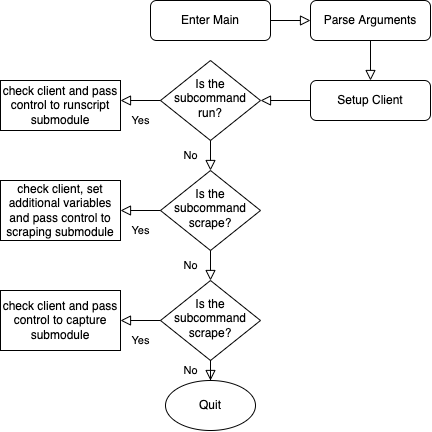

The diagram above was exported from draw.io. Its source (the exported page's mxGraphModel, read from the mxfile embedded in the PNG):
<mxGraphModel dx="652" dy="430" grid="1" gridSize="10" guides="1" tooltips="1" connect="1" arrows="1" fold="1" page="1" pageScale="1" pageWidth="827" pageHeight="1169" math="0" shadow="0">
  <root>
    <mxCell id="WIyWlLk6GJQsqaUBKTNV-0" />
    <mxCell id="WIyWlLk6GJQsqaUBKTNV-1" parent="WIyWlLk6GJQsqaUBKTNV-0" />
    <mxCell id="WIyWlLk6GJQsqaUBKTNV-2" value="" style="rounded=0;html=1;jettySize=auto;orthogonalLoop=1;fontSize=11;endArrow=block;endFill=0;endSize=8;strokeWidth=1;shadow=0;labelBackgroundColor=none;edgeStyle=orthogonalEdgeStyle;" parent="WIyWlLk6GJQsqaUBKTNV-1" source="WIyWlLk6GJQsqaUBKTNV-3" target="j1BuB8CsRVs5M5HkZhu3-0" edge="1">
      <mxGeometry relative="1" as="geometry" />
    </mxCell>
    <mxCell id="WIyWlLk6GJQsqaUBKTNV-3" value="Enter Main" style="rounded=1;whiteSpace=wrap;html=1;fontSize=12;glass=0;strokeWidth=1;shadow=0;" parent="WIyWlLk6GJQsqaUBKTNV-1" vertex="1">
      <mxGeometry x="160" y="80" width="120" height="40" as="geometry" />
    </mxCell>
    <mxCell id="j1BuB8CsRVs5M5HkZhu3-0" value="Parse Arguments" style="rounded=1;whiteSpace=wrap;html=1;fontSize=12;glass=0;strokeWidth=1;shadow=0;" vertex="1" parent="WIyWlLk6GJQsqaUBKTNV-1">
      <mxGeometry x="320" y="80" width="120" height="40" as="geometry" />
    </mxCell>
    <mxCell id="j1BuB8CsRVs5M5HkZhu3-1" value="Setup Client" style="rounded=1;whiteSpace=wrap;html=1;fontSize=12;glass=0;strokeWidth=1;shadow=0;" vertex="1" parent="WIyWlLk6GJQsqaUBKTNV-1">
      <mxGeometry x="320" y="160" width="120" height="40" as="geometry" />
    </mxCell>
    <mxCell id="j1BuB8CsRVs5M5HkZhu3-2" value="" style="rounded=0;html=1;jettySize=auto;orthogonalLoop=1;fontSize=11;endArrow=block;endFill=0;endSize=8;strokeWidth=1;shadow=0;labelBackgroundColor=none;edgeStyle=orthogonalEdgeStyle;" edge="1" parent="WIyWlLk6GJQsqaUBKTNV-1" source="j1BuB8CsRVs5M5HkZhu3-0" target="j1BuB8CsRVs5M5HkZhu3-1">
      <mxGeometry relative="1" as="geometry">
        <mxPoint x="249.9999999999999" y="110" as="sourcePoint" />
        <mxPoint x="329.9999999999999" y="110" as="targetPoint" />
      </mxGeometry>
    </mxCell>
    <mxCell id="j1BuB8CsRVs5M5HkZhu3-10" value="" style="rounded=0;html=1;jettySize=auto;orthogonalLoop=1;fontSize=11;endArrow=block;endFill=0;endSize=8;strokeWidth=1;shadow=0;labelBackgroundColor=none;edgeStyle=orthogonalEdgeStyle;" edge="1" parent="WIyWlLk6GJQsqaUBKTNV-1" source="j1BuB8CsRVs5M5HkZhu3-1" target="j1BuB8CsRVs5M5HkZhu3-12">
      <mxGeometry relative="1" as="geometry">
        <mxPoint x="430" y="130" as="sourcePoint" />
        <mxPoint x="300" y="200" as="targetPoint" />
      </mxGeometry>
    </mxCell>
    <mxCell id="j1BuB8CsRVs5M5HkZhu3-12" value="Is the subcommand run?" style="rhombus;whiteSpace=wrap;html=1;shadow=0;fontFamily=Helvetica;fontSize=12;align=center;strokeWidth=1;spacing=6;spacingTop=-4;" vertex="1" parent="WIyWlLk6GJQsqaUBKTNV-1">
      <mxGeometry x="170.0000000000001" y="140" width="100" height="80" as="geometry" />
    </mxCell>
    <mxCell id="j1BuB8CsRVs5M5HkZhu3-13" value="check client and pass control to runscript submodule" style="rounded=0;whiteSpace=wrap;html=1;" vertex="1" parent="WIyWlLk6GJQsqaUBKTNV-1">
      <mxGeometry x="10" y="160" width="120" height="50" as="geometry" />
    </mxCell>
    <mxCell id="j1BuB8CsRVs5M5HkZhu3-14" value="Yes" style="rounded=0;html=1;jettySize=auto;orthogonalLoop=1;fontSize=11;endArrow=block;endFill=0;endSize=8;strokeWidth=1;shadow=0;labelBackgroundColor=none;edgeStyle=orthogonalEdgeStyle;" edge="1" parent="WIyWlLk6GJQsqaUBKTNV-1" source="j1BuB8CsRVs5M5HkZhu3-12" target="j1BuB8CsRVs5M5HkZhu3-13">
      <mxGeometry y="20" relative="1" as="geometry">
        <mxPoint as="offset" />
        <mxPoint x="190" y="310" as="sourcePoint" />
        <mxPoint x="250" y="220.00000000000034" as="targetPoint" />
        <Array as="points">
          <mxPoint x="170" y="180" />
          <mxPoint x="170" y="180" />
        </Array>
      </mxGeometry>
    </mxCell>
    <mxCell id="j1BuB8CsRVs5M5HkZhu3-15" value="No" style="rounded=0;html=1;jettySize=auto;orthogonalLoop=1;fontSize=11;endArrow=block;endFill=0;endSize=8;strokeWidth=1;shadow=0;labelBackgroundColor=none;edgeStyle=orthogonalEdgeStyle;" edge="1" parent="WIyWlLk6GJQsqaUBKTNV-1" source="j1BuB8CsRVs5M5HkZhu3-12" target="j1BuB8CsRVs5M5HkZhu3-16">
      <mxGeometry y="20" relative="1" as="geometry">
        <mxPoint as="offset" />
        <mxPoint x="250" y="350" as="sourcePoint" />
        <mxPoint x="220" y="280" as="targetPoint" />
        <Array as="points" />
      </mxGeometry>
    </mxCell>
    <mxCell id="j1BuB8CsRVs5M5HkZhu3-16" value="Is the subcommand scrape?" style="rhombus;whiteSpace=wrap;html=1;shadow=0;fontFamily=Helvetica;fontSize=12;align=center;strokeWidth=1;spacing=6;spacingTop=-4;" vertex="1" parent="WIyWlLk6GJQsqaUBKTNV-1">
      <mxGeometry x="170.0000000000001" y="250" width="100" height="80" as="geometry" />
    </mxCell>
    <mxCell id="j1BuB8CsRVs5M5HkZhu3-17" value="check client, set additional variables and pass control to scraping submodule" style="rounded=0;whiteSpace=wrap;html=1;" vertex="1" parent="WIyWlLk6GJQsqaUBKTNV-1">
      <mxGeometry x="10" y="260" width="120" height="60" as="geometry" />
    </mxCell>
    <mxCell id="j1BuB8CsRVs5M5HkZhu3-19" value="Yes" style="rounded=0;html=1;jettySize=auto;orthogonalLoop=1;fontSize=11;endArrow=block;endFill=0;endSize=8;strokeWidth=1;shadow=0;labelBackgroundColor=none;edgeStyle=orthogonalEdgeStyle;" edge="1" parent="WIyWlLk6GJQsqaUBKTNV-1" source="j1BuB8CsRVs5M5HkZhu3-16" target="j1BuB8CsRVs5M5HkZhu3-17">
      <mxGeometry y="20" relative="1" as="geometry">
        <mxPoint as="offset" />
        <mxPoint x="250" y="290" as="sourcePoint" />
        <mxPoint x="250" y="330.00000000000034" as="targetPoint" />
        <Array as="points" />
      </mxGeometry>
    </mxCell>
    <mxCell id="j1BuB8CsRVs5M5HkZhu3-20" value="No" style="rounded=0;html=1;jettySize=auto;orthogonalLoop=1;fontSize=11;endArrow=block;endFill=0;endSize=8;strokeWidth=1;shadow=0;labelBackgroundColor=none;edgeStyle=orthogonalEdgeStyle;" edge="1" parent="WIyWlLk6GJQsqaUBKTNV-1" source="j1BuB8CsRVs5M5HkZhu3-16" target="j1BuB8CsRVs5M5HkZhu3-22">
      <mxGeometry y="20" relative="1" as="geometry">
        <mxPoint as="offset" />
        <mxPoint x="230.0000000000001" y="200" as="sourcePoint" />
        <mxPoint x="220" y="390" as="targetPoint" />
        <Array as="points" />
      </mxGeometry>
    </mxCell>
    <mxCell id="j1BuB8CsRVs5M5HkZhu3-21" value="check client and pass control to capture submodule" style="rounded=0;whiteSpace=wrap;html=1;" vertex="1" parent="WIyWlLk6GJQsqaUBKTNV-1">
      <mxGeometry x="10" y="370" width="120" height="60" as="geometry" />
    </mxCell>
    <mxCell id="j1BuB8CsRVs5M5HkZhu3-22" value="Is the subcommand scrape?" style="rhombus;whiteSpace=wrap;html=1;shadow=0;fontFamily=Helvetica;fontSize=12;align=center;strokeWidth=1;spacing=6;spacingTop=-4;" vertex="1" parent="WIyWlLk6GJQsqaUBKTNV-1">
      <mxGeometry x="170.0000000000001" y="360" width="100" height="80" as="geometry" />
    </mxCell>
    <mxCell id="j1BuB8CsRVs5M5HkZhu3-24" value="Yes" style="rounded=0;html=1;jettySize=auto;orthogonalLoop=1;fontSize=11;endArrow=block;endFill=0;endSize=8;strokeWidth=1;shadow=0;labelBackgroundColor=none;edgeStyle=orthogonalEdgeStyle;" edge="1" parent="WIyWlLk6GJQsqaUBKTNV-1" source="j1BuB8CsRVs5M5HkZhu3-22" target="j1BuB8CsRVs5M5HkZhu3-21">
      <mxGeometry y="20" relative="1" as="geometry">
        <mxPoint as="offset" />
        <mxPoint x="180.0000000000001" y="300" as="sourcePoint" />
        <mxPoint x="140.0000000000001" y="300" as="targetPoint" />
        <Array as="points" />
      </mxGeometry>
    </mxCell>
    <mxCell id="j1BuB8CsRVs5M5HkZhu3-25" value="Quit" style="ellipse;whiteSpace=wrap;html=1;" vertex="1" parent="WIyWlLk6GJQsqaUBKTNV-1">
      <mxGeometry x="175" y="460" width="90" height="50" as="geometry" />
    </mxCell>
    <mxCell id="j1BuB8CsRVs5M5HkZhu3-26" value="No" style="rounded=0;html=1;jettySize=auto;orthogonalLoop=1;fontSize=11;endArrow=block;endFill=0;endSize=8;strokeWidth=1;shadow=0;labelBackgroundColor=none;edgeStyle=orthogonalEdgeStyle;" edge="1" parent="WIyWlLk6GJQsqaUBKTNV-1" source="j1BuB8CsRVs5M5HkZhu3-22" target="j1BuB8CsRVs5M5HkZhu3-25">
      <mxGeometry y="20" relative="1" as="geometry">
        <mxPoint as="offset" />
        <mxPoint x="230.0000000000001" y="340" as="sourcePoint" />
        <mxPoint x="230.0000000000001" y="370" as="targetPoint" />
        <Array as="points" />
      </mxGeometry>
    </mxCell>
  </root>
</mxGraphModel>